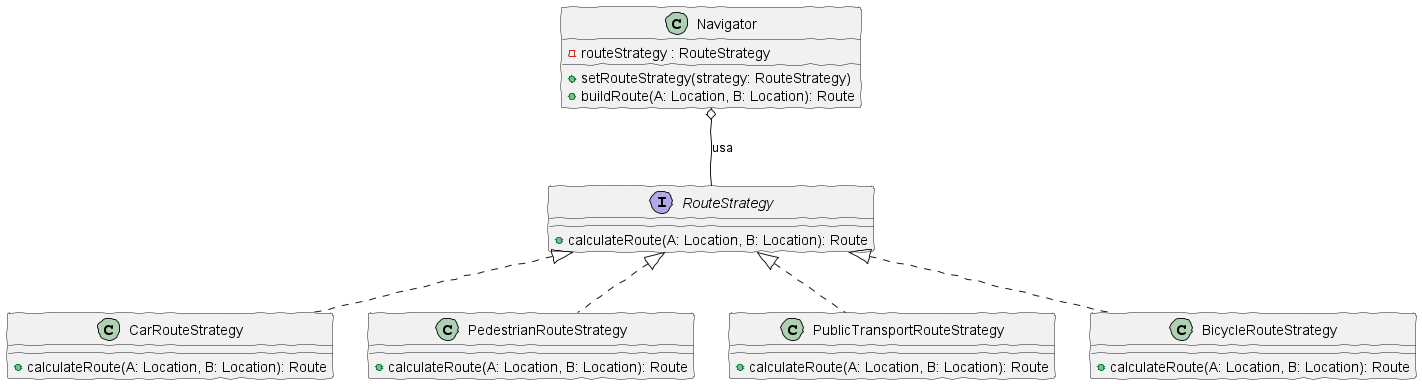

The diagram above was rendered by PlantUML. Its source (embedded in the PNG):
@startuml
skinparam handwritten true

interface RouteStrategy {
    + calculateRoute(A: Location, B: Location): Route
}

class Navigator {
    - routeStrategy : RouteStrategy
    + setRouteStrategy(strategy: RouteStrategy)
    + buildRoute(A: Location, B: Location): Route
}

class CarRouteStrategy {
    + calculateRoute(A: Location, B: Location): Route
}

class PedestrianRouteStrategy {
    + calculateRoute(A: Location, B: Location): Route
}

class PublicTransportRouteStrategy {
    + calculateRoute(A: Location, B: Location): Route
}

class BicycleRouteStrategy {
    + calculateRoute(A: Location, B: Location): Route
}

' Relaciones
Navigator o-- RouteStrategy : "usa"

RouteStrategy <|.. CarRouteStrategy
RouteStrategy <|.. PedestrianRouteStrategy
RouteStrategy <|.. PublicTransportRouteStrategy
RouteStrategy <|.. BicycleRouteStrategy
@enduml